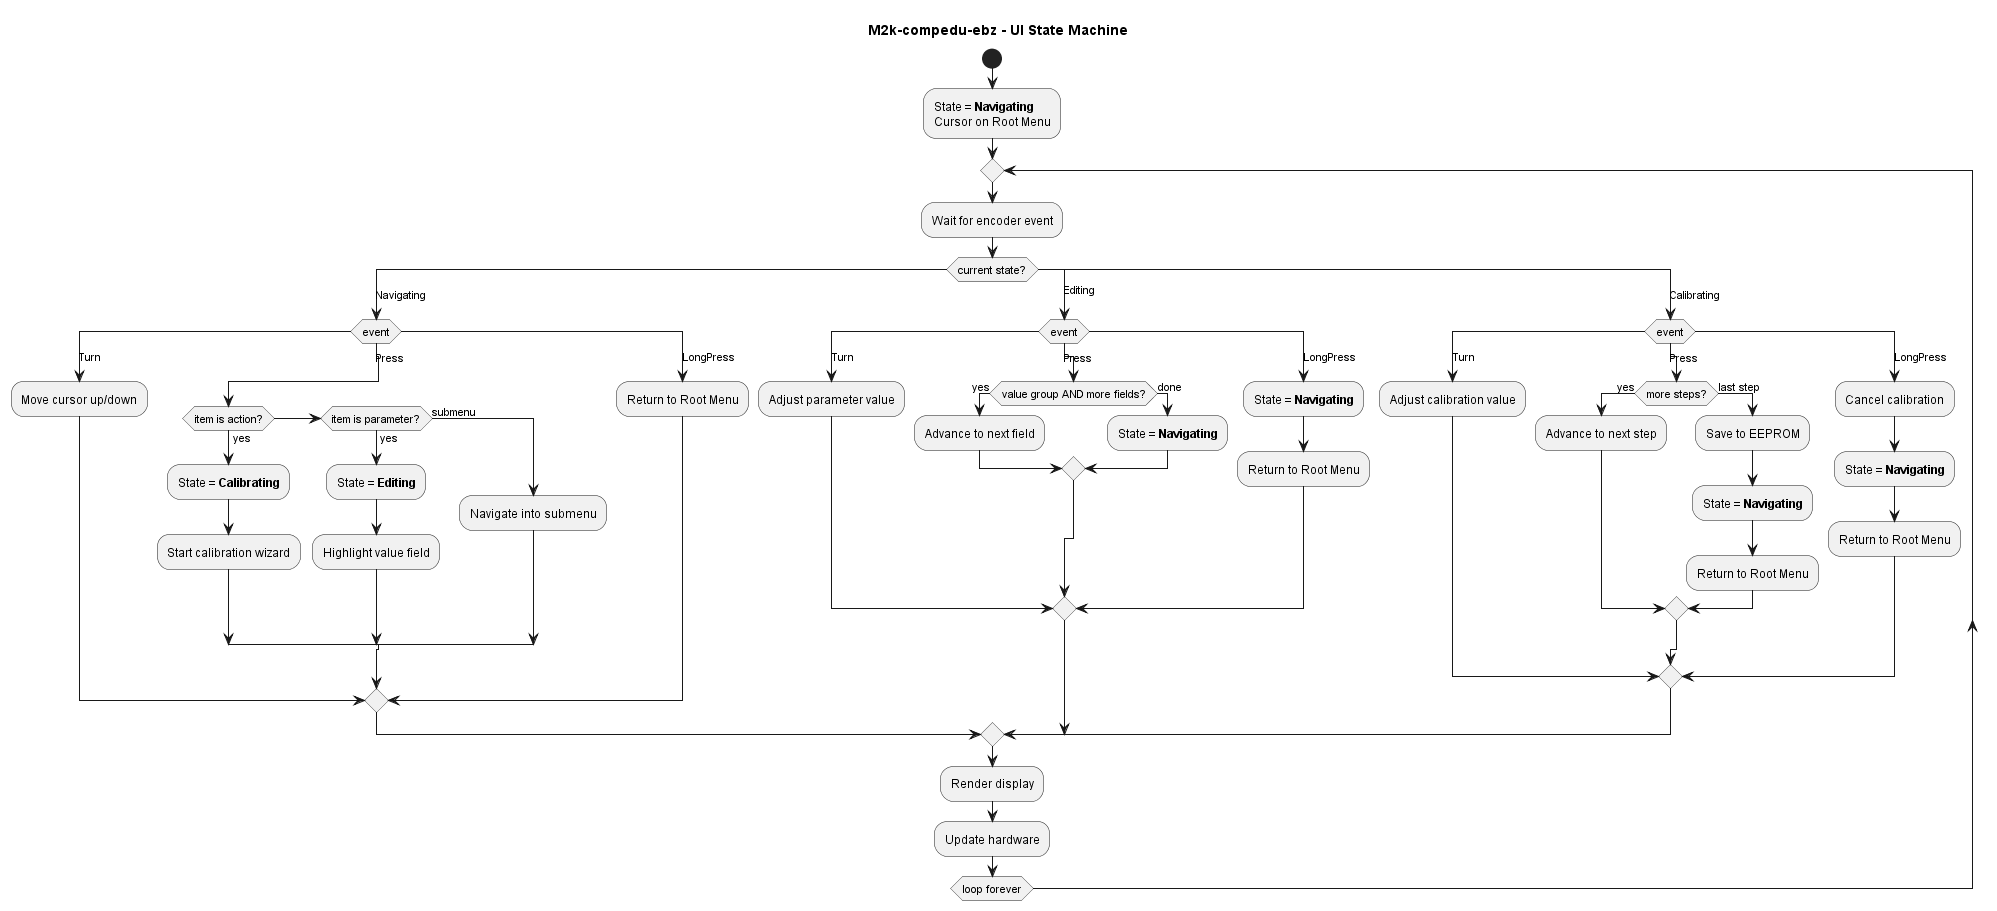

The diagram above was rendered by PlantUML. Its source (embedded in the PNG):
@startuml
title M2k-compedu-ebz - UI State Machine

start

:State = **Navigating**\nCursor on Root Menu;

repeat

    :Wait for encoder event;

    switch (current state?)

    case (Navigating)

        switch (event)
        case (Turn)
            :Move cursor up/down;
        case (Press)
            if (item is action?) then (yes)
                :State = **Calibrating**;
                :Start calibration wizard;
            elseif (item is parameter?) then (yes)
                :State = **Editing**;
                :Highlight value field;
            else (submenu)
                :Navigate into submenu;
            endif
        case (LongPress)
            :Return to Root Menu;
        endswitch

    case (Editing)

        switch (event)
        case (Turn)
            :Adjust parameter value;
        case (Press)
            if (value group AND more fields?) then (yes)
                :Advance to next field;
            else (done)
                :State = **Navigating**;
            endif
        case (LongPress)
            :State = **Navigating**;
            :Return to Root Menu;
        endswitch

    case (Calibrating)

        switch (event)
        case (Turn)
            :Adjust calibration value;
        case (Press)
            if (more steps?) then (yes)
                :Advance to next step;
            else (last step)
                :Save to EEPROM;
                :State = **Navigating**;
                :Return to Root Menu;
            endif
        case (LongPress)
            :Cancel calibration;
            :State = **Navigating**;
            :Return to Root Menu;
        endswitch

    endswitch

    :Render display;
    :Update hardware;

repeat while (loop forever)

@enduml